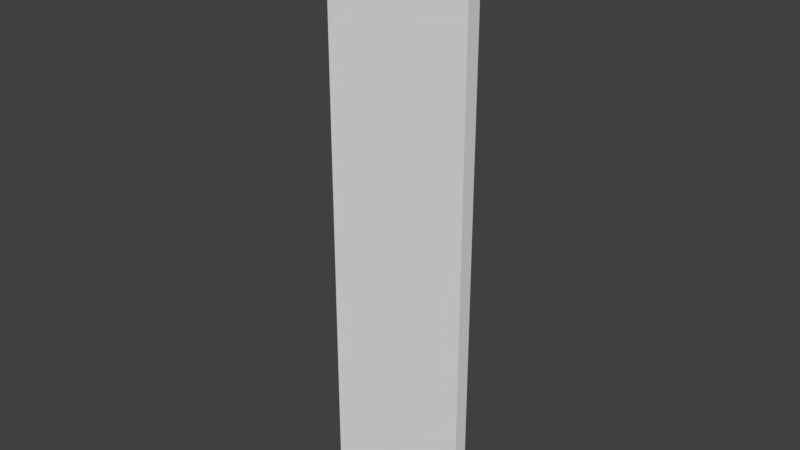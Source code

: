 # Source: wall.blend  (saved by Blender 2.77.0; exported with 4.5.12 LTS)
import bpy
from mathutils import Matrix  # noqa: F401  (used for matrix-valued properties, if any)

bpy.ops.wm.read_factory_settings(use_empty=True)
scene = bpy.context.scene
scene.name = 'Scene'

# ---- collections
col_collection_1 = bpy.data.collections.new('Collection 1'); scene.collection.children.link(col_collection_1)

# ---- materials (node trees are filled in below, after node groups)
mat_default = bpy.data.materials.new('default')
mat_default.alpha_threshold = 0.0
mat_default.use_transparent_shadow = False
mat_default.roughness = 0.5

# ---- material node trees

# ---- world
world_world = bpy.data.worlds.new('World'); scene.world = world_world
world_world.color = (0.05088, 0.05088, 0.05088)
world_world.use_sun_shadow = False
world_world.sun_shadow_jitter_overblur = 0.0
world_world.cycles.sampling_method = 'MANUAL'

# ---- meshes
me_wallmesh = bpy.data.meshes.new('WallMesh')
me_wallmesh.from_pydata([(-0.5, -0.05, -2.0), (-0.5, -0.05, 2.0), (-0.5, 0.05, -2.0), (-0.5, 0.05, 2.0), (0.5, -0.05, -2.0), (0.5, -0.05, 2.0), (0.5, 0.05, -2.0), (0.5, 0.05, 2.0)], [], [(1, 3, 2, 0), (3, 7, 6, 2), (7, 5, 4, 6), (5, 1, 0, 4), (0, 2, 6, 4), (5, 7, 3, 1)])
_uv = me_wallmesh.uv_layers.new(name='UVMap')
_uv.uv.foreach_set('vector', [0.8525, 0.001953, 0.8955, 0.001953, 0.8955, 0.998, 0.8525, 0.998, 0.8457, 0.998, 0.4277, 0.998, 0.4277, 0.001953, 0.8457, 0.001953, 0.9453, 0.998, 0.9023, 0.998, 0.9023, 0.001953, 0.9453, 0.001953, 0.4209, 0.998, 0.002937, 0.998, 0.002922, 0.001956, 0.4209, 0.00195, 0.9961, 0.252, 0.9531, 0.252, 0.9531, 0.001953, 0.9961, 0.001953, 0.9531, 0.2549, 0.9961, 0.2549, 0.9961, 0.5049, 0.9531, 0.5049])
me_wallmesh.materials.append(mat_default)
me_wallmesh.use_remesh_preserve_volume = False
me_wallmesh.use_remesh_preserve_attributes = False
me_wallmesh.use_mirror_vertex_groups = False
me_wallmesh.update()

# ---- objects
ob_wall = bpy.data.objects.new('Wall', me_wallmesh)

# ---- transforms, parenting, visibility, modifiers, constraints
ob_wall.location = (0.0, 0.45, 2.0)
ob_wall.lineart.crease_threshold = 0.0

# ---- collection membership
col_collection_1.objects.link(ob_wall)

# ---- scene / render settings (as saved in the file)
scene.frame_start = 1; scene.frame_end = 250; scene.frame_set(1)
scene.render.engine = 'BLENDER_EEVEE_NEXT'
scene.render.resolution_percentage = 50
scene.render.dither_intensity = 0.0
scene.cycles.use_denoising = False
scene.cycles.samples = 128
scene.cycles.sampling_pattern = 'TABULATED_SOBOL'
scene.cycles.light_sampling_threshold = 0.0
scene.cycles.use_adaptive_sampling = False
scene.cycles.use_light_tree = False
scene.cycles.blur_glossy = 0.0
scene.cycles.sample_clamp_indirect = 0.0
scene.view_settings.view_transform = 'Standard'
bpy.context.view_layer.update()

# ---- added for rendering (the .blend has no active camera and no usable light): camera, sun
cam_auto = bpy.data.cameras.new('AutoCamera')
cam_auto.lens = 50.0
cam_auto.sensor_width = 36.0
cam_auto.clip_end = 1000.0
ob_auto_camera = bpy.data.objects.new('AutoCamera', cam_auto)
scene.collection.objects.link(ob_auto_camera)
ob_auto_camera.location = (3.81592, -4.12911, 5.05274)
ob_auto_camera.rotation_euler = (1.09748, -7.21219e-08, 0.694738)
scene.camera = ob_auto_camera
light_auto_sun = bpy.data.lights.new('AutoSun', 'SUN')
light_auto_sun.energy = 3.0
light_auto_sun.angle = 0.0523599
ob_auto_sun = bpy.data.objects.new('AutoSun', light_auto_sun)
scene.collection.objects.link(ob_auto_sun)
ob_auto_sun.rotation_euler = (0.872665, 0.174533, 0.523599)
bpy.context.view_layer.update()
